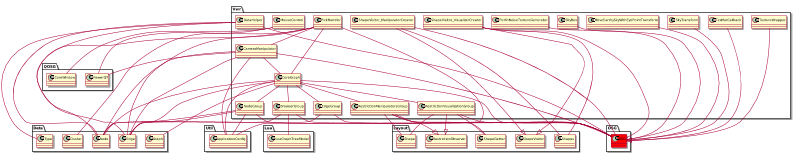

The diagram above was rendered by PlantUML. Its source (embedded in the PNG):
@startuml
scale 800 width


package Vwr{
	class OSG.OSG #red
	BrowserGroup -- OSG.OSG
	BrowserGroup -- Lua.LuaGraphTreeModel
	BrowserGroup -- Data.Node
	
	CameraManipulator -- CoreGraph
	CameraManipulator -- OSG.OSG
	CameraManipulator -- Data.Node
	CameraManipulator -- Data.Edge
	CameraManipulator -- QOSG.ViewerQT
	CameraManipulator -- Util.ApplicationConfig
	
	CoreGraph -- Data.Graph
	CoreGraph -- OSG.OSG
	CoreGraph -- Data.Edge
	CoreGraph -- Data.Node
	CoreGraph -- NodeGroup
	CoreGraph -- EdgeGroup
	CoreGraph -- BrowserGroup
	CoreGraph -- RestrictionManipulatorsGroup
	CoreGraph -- RestrictionVisualizationGroup
	CoreGraph -- Util.ApplicationConfig
	
	DataHelper -- OSG.OSG
	DataHelper -- Data.Node
	DataHelper -- Data.Edge
	DataHelper -- Data.Type
	
	EdgeGroup -- Data.Edge
	EdgeGroup -- OSG.OSG
	
	MouseControl -- QOSG.ViewerQT
	MouseControl -- QOSG.CoreWindow
	
	NodeGroup -- OSG.OSG
	NodeGroup -- Data.Node
	NodeGroup -- Util.ApplicationConfig
	NodeGroup -- Data.Edge
	
	PerlinNoiseTextureGenerator -- OSG.OSG
	
	PickHandler -- CameraManipulator
	PickHandler -- CoreGraph
	PickHandler -- Data.Node
	PickHandler -- Data.Edge
	PickHandler -- Data.Cluster
	PickHandler -- Util.ApplicationConfig
	
	RestrictionManipulatorsGroup --|> Layout.RestrictionObserver
	RestrictionManipulatorsGroup -- OSG.OSG
	RestrictionManipulatorsGroup -- Layout.Shape
	RestrictionManipulatorsGroup -- Layout.ShapeGetter
	
	RestrictionVisualizationGroup --|> Layout.RestrictionObserver
	RestrictionVisualizationGroup -- OSG.OSG
	RestrictionVisualizationGroup -- Layout.ShapeGetter
	RestrictionVisualizationGroup -- Layout.Shape
	
	ShapeVisitor_ManipulatorCreator --|> Layout.ShapeVisitor
	ShapeVisitor_ManipulatorCreator -- OSG.OSG
	ShapeVisitor_ManipulatorCreator -- Layout.Shapes
	
	ShapeVisitor_VisualizerCreator --|> Layout.ShapeVisitor
	ShapeVisitor_VisualizerCreator -- OSG.OSG
	ShapeVisitor_VisualizerCreator -- Layout.Shapes
	
	SkyBox -- OSG.OSG
	MoveEarthySkyWithEyePointTransform -- OSG.OSG
	
	SkyTransform --|> OSG.OSG
	
	TexMatCallback --|> OSG.OSG
	
	TextureWrapper -- OSG.OSG
	}

@enduml